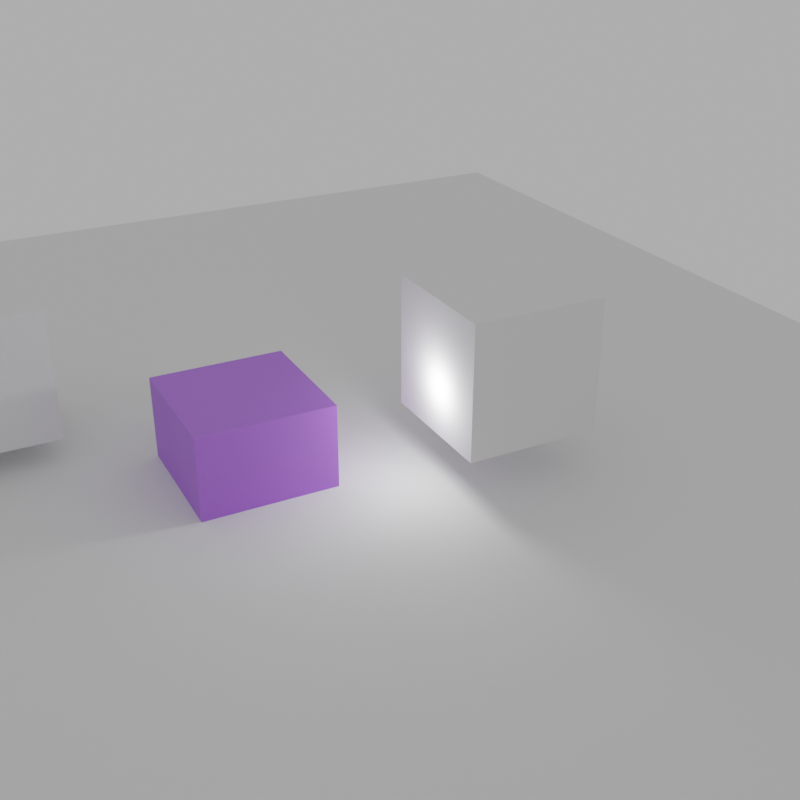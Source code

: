 # Source: BlenderExtract.blend  (saved by Blender 3.4.6; exported with 4.5.12 LTS)
import bpy
from mathutils import Matrix  # noqa: F401  (used for matrix-valued properties, if any)

bpy.ops.wm.read_factory_settings(use_empty=True)
scene = bpy.context.scene
scene.name = 'Scene'

# ---- collections
col_collection = bpy.data.collections.new('Collection'); scene.collection.children.link(col_collection)

# ---- materials (node trees are filled in below, after node groups)
mat_material = bpy.data.materials.new('Material')
mat_material.alpha_threshold = 0.0
mat_material.roughness = 0.5
mat_material.line_color = (0.0, 0.0, 0.0, 1.0)
mat_material_001 = bpy.data.materials.new('Material.001')
mat_material_002 = bpy.data.materials.new('Material.002')

# ---- node groups
ng_geometry_nodes = bpy.data.node_groups.new('Geometry Nodes', 'GeometryNodeTree')
_s = ng_geometry_nodes.interface.new_socket(name='Geometry', in_out='OUTPUT', socket_type='NodeSocketGeometry')
_s = ng_geometry_nodes.interface.new_socket(name='Geometry', in_out='INPUT', socket_type='NodeSocketGeometry')
ng_geometry_nodes.is_modifier = True
_N = ng_geometry_nodes.nodes; _L = ng_geometry_nodes.links
n0 = _N.new('GeometryNodeFillCurve'); n0.name = 'Fill Curve'; n0.location = (-161, -162)
n1 = _N.new('FunctionNodeValueToString'); n1.name = 'Value to String.001'; n1.location = (-838, -260)
n2 = _N.new('GeometryNodeRealizeInstances'); n2.name = 'Realize Instances'; n2.location = (59, -218)
n3 = _N.new('GeometryNodeStringToCurves'); n3.name = 'String to Curves'; n3.location = (-441, -80)
n3.font = None
n3.inputs[1].default_value = 0.46
n4 = _N.new('NodeGroupOutput'); n4.name = 'Group Output'; n4.location = (604, -80)
n5 = _N.new('ShaderNodeValue'); n5.name = 'Value'; n5.location = (-1019, -98)
n5.outputs[0].default_value = 97.0
n6 = _N.new('GeometryNodeSetMaterial'); n6.name = 'Set Material'; n6.location = (279, -248)
n6.inputs[2].default_value = mat_material_002
_L.new(n3.outputs[0], n0.inputs[0])
_L.new(n0.outputs[0], n2.inputs[0])
_L.new(n2.outputs[0], n6.inputs[0])
_L.new(n1.outputs[0], n3.inputs[0])
_L.new(n6.outputs[0], n4.inputs[0])
_L.new(n5.outputs[0], n1.inputs[0])
n4.is_active_output = True

# ---- material node trees
mat_material.use_nodes = True; mat_material.node_tree.nodes.clear()
_N = mat_material.node_tree.nodes; _L = mat_material.node_tree.links
n0 = _N.new('ShaderNodeOutputMaterial'); n0.name = 'Material Output'; n0.location = (300, 300)
n1 = _N.new('ShaderNodeBsdfPrincipled'); n1.name = 'Principled BSDF'; n1.location = (10, 300)
n1.distribution = 'GGX'
n1.subsurface_method = 'RANDOM_WALK_SKIN'
n1.inputs[3].default_value = 1.45
n1.inputs[27].default_value = (0.0, 0.0, 0.0, 1.0)
n1.inputs[28].default_value = 1.0
_L.new(n1.outputs[0], n0.inputs[0])
n0.is_active_output = True
mat_material_001.use_nodes = True; mat_material_001.node_tree.nodes.clear()
_N = mat_material_001.node_tree.nodes; _L = mat_material_001.node_tree.links
n0 = _N.new('ShaderNodeBsdfPrincipled'); n0.name = 'Principled BSDF'; n0.location = (10, 300)
n0.distribution = 'GGX'
n0.subsurface_method = 'RANDOM_WALK_SKIN'
n0.inputs[0].default_value = (0.4147, 0.1494, 0.8, 1.0)
n0.inputs[3].default_value = 1.45
n0.inputs[27].default_value = (0.0, 0.0, 0.0, 1.0)
n0.inputs[28].default_value = 1.0
n1 = _N.new('ShaderNodeOutputMaterial'); n1.name = 'Material Output'; n1.location = (300, 300)
_L.new(n0.outputs[0], n1.inputs[0])
n1.is_active_output = True
mat_material_002.use_nodes = True; mat_material_002.node_tree.nodes.clear()
_N = mat_material_002.node_tree.nodes; _L = mat_material_002.node_tree.links
n0 = _N.new('ShaderNodeBsdfPrincipled'); n0.name = 'Principled BSDF'; n0.location = (10, 300)
n0.distribution = 'GGX'
n0.subsurface_method = 'RANDOM_WALK_SKIN'
n0.inputs[0].default_value = (1.0, 0.0, 0.0, 1.0)
n0.inputs[3].default_value = 1.45
n0.inputs[27].default_value = (0.0, 0.0, 0.0, 1.0)
n0.inputs[28].default_value = 1.0
n1 = _N.new('ShaderNodeOutputMaterial'); n1.name = 'Material Output'; n1.location = (300, 300)
_L.new(n0.outputs[0], n1.inputs[0])
n1.is_active_output = True

# ---- world
world_world = bpy.data.worlds.new('World'); scene.world = world_world
world_world.use_nodes = True; world_world.node_tree.nodes.clear()
_N = world_world.node_tree.nodes; _L = world_world.node_tree.links
n0 = _N.new('ShaderNodeOutputWorld'); n0.name = 'World Output'; n0.location = (300, 300)
n1 = _N.new('ShaderNodeBackground'); n1.name = 'Background'; n1.location = (10, 300)
n1.inputs[0].default_value = (0.4664, 0.4664, 0.4664, 1.0)
_L.new(n1.outputs[0], n0.inputs[0])
n0.is_active_output = True
world_world.color = (0.05088, 0.05088, 0.05088)
world_world.use_sun_shadow = False
world_world.sun_shadow_jitter_overblur = 0.0

# ---- cameras
cam_camera = bpy.data.cameras.new('Camera')
cam_camera.clip_end = 100.0
cam_camera.ortho_scale = 7.314

# ---- lights
light_point = bpy.data.lights.new('Point', 'POINT')
light_point.transmission_factor = 0.0
light_point.energy = 100.0
light_point.shadow_soft_size = 0.25
light_point.shadow_maximum_resolution = 0.006
light_point.use_absolute_resolution = True

# ---- meshes
me_cube = bpy.data.meshes.new('Cube')
me_cube.from_pydata([(1.0, 1.0, 1.0), (1.0, 1.0, -1.0), (1.0, -1.0, 1.0), (1.0, -1.0, -1.0), (-1.0, 1.0, 1.0), (-1.0, 1.0, -1.0), (-1.0, -1.0, 1.0), (-1.0, -1.0, -1.0)], [], [(0, 4, 6, 2), (3, 2, 6, 7), (7, 6, 4, 5), (5, 1, 3, 7), (1, 0, 2, 3), (5, 4, 0, 1)])
_uv = me_cube.uv_layers.new(name='UVMap')
_uv.uv.foreach_set('vector', [0.625, 0.5, 0.875, 0.5, 0.875, 0.75, 0.625, 0.75, 0.375, 0.75, 0.625, 0.75, 0.625, 1.0, 0.375, 1.0, 0.375, 0.0, 0.625, 0.0, 0.625, 0.25, 0.375, 0.25, 0.125, 0.5, 0.375, 0.5, 0.375, 0.75, 0.125, 0.75, 0.375, 0.5, 0.625, 0.5, 0.625, 0.75, 0.375, 0.75, 0.375, 0.25, 0.625, 0.25, 0.625, 0.5, 0.375, 0.5])
me_cube.materials.append(mat_material)
me_cube.use_mirror_vertex_groups = False
me_cube.update()
me_circle = bpy.data.meshes.new('Circle')
me_circle.from_pydata([(0.0, 1.0, 0.0), (-0.1951, 0.9808, 0.0), (-0.3827, 0.9239, 0.0), (-0.5556, 0.8315, 0.0), (-0.7071, 0.7071, 0.0), (-0.8315, 0.5556, 0.0), (-0.9239, 0.3827, 0.0), (-0.9808, 0.1951, 0.0), (-1.0, 0.0, 0.0), (-0.9808, -0.1951, 0.0), (-0.9239, -0.3827, 0.0), (-0.8315, -0.5556, 0.0), (-0.7071, -0.7071, 0.0), (-0.5556, -0.8315, 0.0), (-0.3827, -0.9239, 0.0), (-0.1951, -0.9808, 0.0), (0.0, -1.0, 0.0), (0.1951, -0.9808, 0.0), (0.3827, -0.9239, 0.0), (0.5556, -0.8315, 0.0), (0.7071, -0.7071, 0.0), (0.8315, -0.5556, 0.0), (0.9239, -0.3827, 0.0), (0.9808, -0.1951, 0.0), (1.0, 0.0, 0.0), (0.9808, 0.1951, 0.0), (0.9239, 0.3827, 0.0), (0.8315, 0.5556, 0.0), (0.7071, 0.7071, 0.0), (0.5556, 0.8315, 0.0), (0.3827, 0.9239, 0.0), (0.1951, 0.9808, 0.0)], [(1, 0), (2, 1), (3, 2), (4, 3), (5, 4), (6, 5), (7, 6), (8, 7), (9, 8), (10, 9), (11, 10), (12, 11), (13, 12), (14, 13), (15, 14), (16, 15), (17, 16), (18, 17), (19, 18), (20, 19), (21, 20), (22, 21), (23, 22), (24, 23), (25, 24), (26, 25), (27, 26), (28, 27), (29, 28), (30, 29), (31, 30), (0, 31)], [])
_uv = me_circle.uv_layers.new(name='UVMap')
_uv.uv.foreach_set('vector', [])
me_circle.update()
me_cube_001 = bpy.data.meshes.new('Cube.001')
me_cube_001.from_pydata([(-1.0, -1.0, -1.0), (-1.0, -1.0, 1.0), (-1.0, 1.0, -1.0), (-1.0, 1.0, 1.0), (1.0, -1.0, -1.0), (1.0, -1.0, 1.0), (1.0, 1.0, -1.0), (1.0, 1.0, 1.0)], [], [(0, 1, 3, 2), (2, 3, 7, 6), (6, 7, 5, 4), (4, 5, 1, 0), (2, 6, 4, 0), (7, 3, 1, 5)])
_uv = me_cube_001.uv_layers.new(name='UVMap')
_uv.uv.foreach_set('vector', [0.375, 0.0, 0.625, 0.0, 0.625, 0.25, 0.375, 0.25, 0.375, 0.25, 0.625, 0.25, 0.625, 0.5, 0.375, 0.5, 0.375, 0.5, 0.625, 0.5, 0.625, 0.75, 0.375, 0.75, 0.375, 0.75, 0.625, 0.75, 0.625, 1.0, 0.375, 1.0, 0.125, 0.5, 0.375, 0.5, 0.375, 0.75, 0.125, 0.75, 0.625, 0.5, 0.875, 0.5, 0.875, 0.75, 0.625, 0.75])
me_cube_001.materials.append(mat_material_001)
me_cube_001.update()
me_cube_002 = bpy.data.meshes.new('Cube.002')
me_cube_002.from_pydata([(-1.0, -1.0, -1.0), (-1.0, -1.0, 1.0), (-1.0, 1.0, -1.0), (-1.0, 1.0, 1.0), (1.0, -1.0, -1.0), (1.0, -1.0, 1.0), (1.0, 1.0, -1.0), (1.0, 1.0, 1.0)], [], [(0, 1, 3, 2), (2, 3, 7, 6), (6, 7, 5, 4), (4, 5, 1, 0), (2, 6, 4, 0), (7, 3, 1, 5)])
_uv = me_cube_002.uv_layers.new(name='UVMap')
_uv.uv.foreach_set('vector', [0.375, 0.0, 0.625, 0.0, 0.625, 0.25, 0.375, 0.25, 0.375, 0.25, 0.625, 0.25, 0.625, 0.5, 0.375, 0.5, 0.375, 0.5, 0.625, 0.5, 0.625, 0.75, 0.375, 0.75, 0.375, 0.75, 0.625, 0.75, 0.625, 1.0, 0.375, 1.0, 0.125, 0.5, 0.375, 0.5, 0.375, 0.75, 0.125, 0.75, 0.625, 0.5, 0.875, 0.5, 0.875, 0.75, 0.625, 0.75])
me_cube_002.update()
me_plane = bpy.data.meshes.new('Plane')
me_plane.from_pydata([(-1.0, -1.0, 0.0), (1.0, -1.0, 0.0), (-1.0, 1.0, 0.0), (1.0, 1.0, 0.0)], [], [(0, 1, 3, 2)])
_uv = me_plane.uv_layers.new(name='UVMap')
_uv.uv.foreach_set('vector', [0.0, 0.0, 1.0, 0.0, 1.0, 1.0, 0.0, 1.0])
me_plane.update()

# ---- curves / text
txt_textd = bpy.data.curves.new('Textd', 'FONT')
txt_textd.dimensions = '2D'
txt_textd.body = 'Text'
txt_textd.materials.append(mat_material_002)

# ---- objects
ob_cube = bpy.data.objects.new('Cube', me_cube)
ob_camera = bpy.data.objects.new('Camera', cam_camera)
ob_circle = bpy.data.objects.new('Circle', me_circle)
ob_cube_001 = bpy.data.objects.new('Cube.001', me_cube_001)
ob_cube_002 = bpy.data.objects.new('Cube.002', me_cube_002)
ob_plane = bpy.data.objects.new('Plane', me_plane)
ob_point = bpy.data.objects.new('Point', light_point)
ob_text = bpy.data.objects.new('Text', txt_textd)

# ---- transforms, parenting, visibility, modifiers, constraints
ob_cube.location = (-2.146, -2.522, 1.385)
ob_cube.lock_rotations_4d = False
ob_cube.empty_display_type = 'ARROWS'
ob_cube.lineart.crease_threshold = 0.0
ob_camera.location = (13.44, -3.677, 8.102)
ob_camera.rotation_euler = (1.1, -2.754e-07, 1.092)
ob_camera.lock_rotations_4d = False
ob_camera.empty_display_type = 'ARROWS'
ob_camera.color = (0.0, 0.0, 0.0, 0.0)
ob_camera.display_type = 'WIRE'
ob_camera.lineart.crease_threshold = 0.0
ob_circle.location = (0.0, 0.0, 0.0)
ob_cube_001.location = (0.2698, 0.6858, 0.2663)
ob_cube_002.location = (1.543, 4.038, 1.662)
ob_plane.location = (0.0, 0.0, 0.0)
ob_plane.scale = (11.72, 11.72, 11.72)
ob_point.location = (1.679, 2.917, 1.407)
ob_text.location = (2.201, -0.6463, 1.061)
ob_text.rotation_euler = (1.634, 0.02443, 0.8901)
ob_text.scale = (4.652, 4.652, 4.652)
_m = ob_text.modifiers.new('GeometryNodes', 'NODES')
_m.node_group = ng_geometry_nodes

# ---- collection membership
col_collection.objects.link(ob_cube)
col_collection.objects.link(ob_camera)
col_collection.objects.link(ob_circle)
col_collection.objects.link(ob_cube_001)
col_collection.objects.link(ob_cube_002)
col_collection.objects.link(ob_plane)
col_collection.objects.link(ob_point)
col_collection.objects.link(ob_text)

# ---- scene / render settings (as saved in the file)
scene.camera = ob_camera
scene.frame_start = 1; scene.frame_end = 250; scene.frame_set(97)
scene.render.engine = 'CYCLES'
scene.render.resolution_x = 960
scene.render.resolution_y = 960
scene.render.film_transparent = True
scene.cycles.samples = 128
scene.cycles.sampling_pattern = 'TABULATED_SOBOL'
scene.cycles.use_light_tree = False
scene.view_settings.view_transform = 'Filmic'
bpy.context.view_layer.update()
